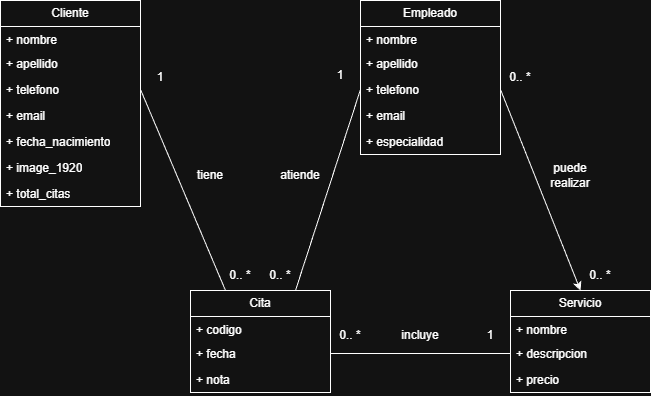

The diagram above was exported from draw.io. Its source (the exported page's mxGraphModel, read from the mxfile embedded in the PNG):
<mxGraphModel dx="1188" dy="619" grid="1" gridSize="10" guides="1" tooltips="1" connect="1" arrows="1" fold="1" page="1" pageScale="1" pageWidth="827" pageHeight="1169" math="0" shadow="0">
  <root>
    <mxCell id="0" />
    <mxCell id="1" parent="0" />
    <mxCell id="_zHx02HQobhay7Gy0AuM-7" edge="1" parent="1" source="_zHx02HQobhay7Gy0AuM-18" style="rounded=0;orthogonalLoop=1;jettySize=auto;html=1;entryX=0.25;entryY=0;entryDx=0;entryDy=0;exitX=1;exitY=0.5;exitDx=0;exitDy=0;endArrow=none;endFill=0;" target="_zHx02HQobhay7Gy0AuM-41">
      <mxGeometry relative="1" as="geometry">
        <mxPoint x="290" y="210" as="sourcePoint" />
        <mxPoint x="380" y="320" as="targetPoint" />
      </mxGeometry>
    </mxCell>
    <mxCell id="_zHx02HQobhay7Gy0AuM-8" edge="1" parent="1" source="_zHx02HQobhay7Gy0AuM-29" style="rounded=0;orthogonalLoop=1;jettySize=auto;html=1;exitX=0;exitY=0.5;exitDx=0;exitDy=0;entryX=0.75;entryY=0;entryDx=0;entryDy=0;endArrow=none;endFill=0;" target="_zHx02HQobhay7Gy0AuM-41">
      <mxGeometry relative="1" as="geometry">
        <mxPoint x="480" y="200" as="sourcePoint" />
        <mxPoint x="380" y="320" as="targetPoint" />
      </mxGeometry>
    </mxCell>
    <mxCell id="_zHx02HQobhay7Gy0AuM-15" parent="1" style="swimlane;fontStyle=0;childLayout=stackLayout;horizontal=1;startSize=26;fillColor=none;horizontalStack=0;resizeParent=1;resizeParentMax=0;resizeLast=0;collapsible=1;marginBottom=0;whiteSpace=wrap;html=1;" value="Cliente" vertex="1">
      <mxGeometry height="206" width="140" x="120" y="70" as="geometry" />
    </mxCell>
    <mxCell id="_zHx02HQobhay7Gy0AuM-16" parent="_zHx02HQobhay7Gy0AuM-15" style="text;strokeColor=none;fillColor=none;align=left;verticalAlign=top;spacingLeft=4;spacingRight=4;overflow=hidden;rotatable=0;points=[[0,0.5],[1,0.5]];portConstraint=eastwest;whiteSpace=wrap;html=1;" value="+ nombre" vertex="1">
      <mxGeometry height="24" width="140" y="26" as="geometry" />
    </mxCell>
    <mxCell id="_zHx02HQobhay7Gy0AuM-17" parent="_zHx02HQobhay7Gy0AuM-15" style="text;strokeColor=none;fillColor=none;align=left;verticalAlign=top;spacingLeft=4;spacingRight=4;overflow=hidden;rotatable=0;points=[[0,0.5],[1,0.5]];portConstraint=eastwest;whiteSpace=wrap;html=1;" value="+ apellido" vertex="1">
      <mxGeometry height="26" width="140" y="50" as="geometry" />
    </mxCell>
    <mxCell id="_zHx02HQobhay7Gy0AuM-18" parent="_zHx02HQobhay7Gy0AuM-15" style="text;strokeColor=none;fillColor=none;align=left;verticalAlign=top;spacingLeft=4;spacingRight=4;overflow=hidden;rotatable=0;points=[[0,0.5],[1,0.5]];portConstraint=eastwest;whiteSpace=wrap;html=1;" value="+ telefono" vertex="1">
      <mxGeometry height="26" width="140" y="76" as="geometry" />
    </mxCell>
    <mxCell id="_zHx02HQobhay7Gy0AuM-33" parent="_zHx02HQobhay7Gy0AuM-15" style="text;strokeColor=none;fillColor=none;align=left;verticalAlign=top;spacingLeft=4;spacingRight=4;overflow=hidden;rotatable=0;points=[[0,0.5],[1,0.5]];portConstraint=eastwest;whiteSpace=wrap;html=1;" value="+ email" vertex="1">
      <mxGeometry height="26" width="140" y="102" as="geometry" />
    </mxCell>
    <mxCell id="_zHx02HQobhay7Gy0AuM-19" parent="_zHx02HQobhay7Gy0AuM-15" style="text;strokeColor=none;fillColor=none;align=left;verticalAlign=top;spacingLeft=4;spacingRight=4;overflow=hidden;rotatable=0;points=[[0,0.5],[1,0.5]];portConstraint=eastwest;whiteSpace=wrap;html=1;" value="+ fecha_nacimiento" vertex="1">
      <mxGeometry height="26" width="140" y="128" as="geometry" />
    </mxCell>
    <mxCell id="_zHx02HQobhay7Gy0AuM-20" parent="_zHx02HQobhay7Gy0AuM-15" style="text;strokeColor=none;fillColor=none;align=left;verticalAlign=top;spacingLeft=4;spacingRight=4;overflow=hidden;rotatable=0;points=[[0,0.5],[1,0.5]];portConstraint=eastwest;whiteSpace=wrap;html=1;" value="+ image_1920" vertex="1">
      <mxGeometry height="26" width="140" y="154" as="geometry" />
    </mxCell>
    <mxCell id="_zHx02HQobhay7Gy0AuM-21" parent="_zHx02HQobhay7Gy0AuM-15" style="text;strokeColor=none;fillColor=none;align=left;verticalAlign=top;spacingLeft=4;spacingRight=4;overflow=hidden;rotatable=0;points=[[0,0.5],[1,0.5]];portConstraint=eastwest;whiteSpace=wrap;html=1;" value="+ total_citas" vertex="1">
      <mxGeometry height="26" width="140" y="180" as="geometry" />
    </mxCell>
    <mxCell id="_zHx02HQobhay7Gy0AuM-26" parent="1" style="swimlane;fontStyle=0;childLayout=stackLayout;horizontal=1;startSize=26;fillColor=none;horizontalStack=0;resizeParent=1;resizeParentMax=0;resizeLast=0;collapsible=1;marginBottom=0;whiteSpace=wrap;html=1;" value="Empleado" vertex="1">
      <mxGeometry height="154" width="140" x="480" y="70" as="geometry" />
    </mxCell>
    <mxCell id="_zHx02HQobhay7Gy0AuM-27" parent="_zHx02HQobhay7Gy0AuM-26" style="text;strokeColor=none;fillColor=none;align=left;verticalAlign=top;spacingLeft=4;spacingRight=4;overflow=hidden;rotatable=0;points=[[0,0.5],[1,0.5]];portConstraint=eastwest;whiteSpace=wrap;html=1;" value="+ nombre" vertex="1">
      <mxGeometry height="24" width="140" y="26" as="geometry" />
    </mxCell>
    <mxCell id="_zHx02HQobhay7Gy0AuM-28" parent="_zHx02HQobhay7Gy0AuM-26" style="text;strokeColor=none;fillColor=none;align=left;verticalAlign=top;spacingLeft=4;spacingRight=4;overflow=hidden;rotatable=0;points=[[0,0.5],[1,0.5]];portConstraint=eastwest;whiteSpace=wrap;html=1;" value="+ apellido" vertex="1">
      <mxGeometry height="26" width="140" y="50" as="geometry" />
    </mxCell>
    <mxCell id="_zHx02HQobhay7Gy0AuM-29" parent="_zHx02HQobhay7Gy0AuM-26" style="text;strokeColor=none;fillColor=none;align=left;verticalAlign=top;spacingLeft=4;spacingRight=4;overflow=hidden;rotatable=0;points=[[0,0.5],[1,0.5]];portConstraint=eastwest;whiteSpace=wrap;html=1;" value="+ telefono" vertex="1">
      <mxGeometry height="26" width="140" y="76" as="geometry" />
    </mxCell>
    <mxCell id="_zHx02HQobhay7Gy0AuM-30" parent="_zHx02HQobhay7Gy0AuM-26" style="text;strokeColor=none;fillColor=none;align=left;verticalAlign=top;spacingLeft=4;spacingRight=4;overflow=hidden;rotatable=0;points=[[0,0.5],[1,0.5]];portConstraint=eastwest;whiteSpace=wrap;html=1;" value="+ email" vertex="1">
      <mxGeometry height="26" width="140" y="102" as="geometry" />
    </mxCell>
    <mxCell id="_zHx02HQobhay7Gy0AuM-31" parent="_zHx02HQobhay7Gy0AuM-26" style="text;strokeColor=none;fillColor=none;align=left;verticalAlign=top;spacingLeft=4;spacingRight=4;overflow=hidden;rotatable=0;points=[[0,0.5],[1,0.5]];portConstraint=eastwest;whiteSpace=wrap;html=1;" value="+ especialidad" vertex="1">
      <mxGeometry height="26" width="140" y="128" as="geometry" />
    </mxCell>
    <mxCell id="_zHx02HQobhay7Gy0AuM-34" parent="1" style="swimlane;fontStyle=0;childLayout=stackLayout;horizontal=1;startSize=26;fillColor=none;horizontalStack=0;resizeParent=1;resizeParentMax=0;resizeLast=0;collapsible=1;marginBottom=0;whiteSpace=wrap;html=1;" value="Servicio" vertex="1">
      <mxGeometry height="102" width="140" x="630" y="360" as="geometry" />
    </mxCell>
    <mxCell id="_zHx02HQobhay7Gy0AuM-35" parent="_zHx02HQobhay7Gy0AuM-34" style="text;strokeColor=none;fillColor=none;align=left;verticalAlign=top;spacingLeft=4;spacingRight=4;overflow=hidden;rotatable=0;points=[[0,0.5],[1,0.5]];portConstraint=eastwest;whiteSpace=wrap;html=1;" value="+ nombre" vertex="1">
      <mxGeometry height="24" width="140" y="26" as="geometry" />
    </mxCell>
    <mxCell id="_zHx02HQobhay7Gy0AuM-36" parent="_zHx02HQobhay7Gy0AuM-34" style="text;strokeColor=none;fillColor=none;align=left;verticalAlign=top;spacingLeft=4;spacingRight=4;overflow=hidden;rotatable=0;points=[[0,0.5],[1,0.5]];portConstraint=eastwest;whiteSpace=wrap;html=1;" value="+ descripcion" vertex="1">
      <mxGeometry height="26" width="140" y="50" as="geometry" />
    </mxCell>
    <mxCell id="_zHx02HQobhay7Gy0AuM-37" parent="_zHx02HQobhay7Gy0AuM-34" style="text;strokeColor=none;fillColor=none;align=left;verticalAlign=top;spacingLeft=4;spacingRight=4;overflow=hidden;rotatable=0;points=[[0,0.5],[1,0.5]];portConstraint=eastwest;whiteSpace=wrap;html=1;" value="+ precio" vertex="1">
      <mxGeometry height="26" width="140" y="76" as="geometry" />
    </mxCell>
    <mxCell id="_zHx02HQobhay7Gy0AuM-41" parent="1" style="swimlane;fontStyle=0;childLayout=stackLayout;horizontal=1;startSize=26;fillColor=none;horizontalStack=0;resizeParent=1;resizeParentMax=0;resizeLast=0;collapsible=1;marginBottom=0;whiteSpace=wrap;html=1;" value="Cita" vertex="1">
      <mxGeometry height="102" width="140" x="310" y="360" as="geometry" />
    </mxCell>
    <mxCell id="_zHx02HQobhay7Gy0AuM-42" parent="_zHx02HQobhay7Gy0AuM-41" style="text;strokeColor=none;fillColor=none;align=left;verticalAlign=top;spacingLeft=4;spacingRight=4;overflow=hidden;rotatable=0;points=[[0,0.5],[1,0.5]];portConstraint=eastwest;whiteSpace=wrap;html=1;" value="+ codigo" vertex="1">
      <mxGeometry height="24" width="140" y="26" as="geometry" />
    </mxCell>
    <mxCell id="_zHx02HQobhay7Gy0AuM-43" parent="_zHx02HQobhay7Gy0AuM-41" style="text;strokeColor=none;fillColor=none;align=left;verticalAlign=top;spacingLeft=4;spacingRight=4;overflow=hidden;rotatable=0;points=[[0,0.5],[1,0.5]];portConstraint=eastwest;whiteSpace=wrap;html=1;" value="+ fecha" vertex="1">
      <mxGeometry height="26" width="140" y="50" as="geometry" />
    </mxCell>
    <mxCell id="_zHx02HQobhay7Gy0AuM-44" parent="_zHx02HQobhay7Gy0AuM-41" style="text;strokeColor=none;fillColor=none;align=left;verticalAlign=top;spacingLeft=4;spacingRight=4;overflow=hidden;rotatable=0;points=[[0,0.5],[1,0.5]];portConstraint=eastwest;whiteSpace=wrap;html=1;" value="+ nota" vertex="1">
      <mxGeometry height="26" width="140" y="76" as="geometry" />
    </mxCell>
    <mxCell id="_zHx02HQobhay7Gy0AuM-47" parent="1" style="text;html=1;whiteSpace=wrap;strokeColor=none;fillColor=none;align=center;verticalAlign=middle;rounded=0;" value="1" vertex="1">
      <mxGeometry height="30" width="60" x="250" y="132" as="geometry" />
    </mxCell>
    <mxCell id="_zHx02HQobhay7Gy0AuM-48" parent="1" style="text;html=1;whiteSpace=wrap;strokeColor=none;fillColor=none;align=center;verticalAlign=middle;rounded=0;" value="0.. *" vertex="1">
      <mxGeometry height="30" width="60" x="330" y="330" as="geometry" />
    </mxCell>
    <mxCell id="_zHx02HQobhay7Gy0AuM-51" parent="1" style="text;html=1;whiteSpace=wrap;strokeColor=none;fillColor=none;align=center;verticalAlign=middle;rounded=0;" value="0.. *" vertex="1">
      <mxGeometry height="30" width="60" x="370" y="330" as="geometry" />
    </mxCell>
    <mxCell id="_zHx02HQobhay7Gy0AuM-52" parent="1" style="text;html=1;whiteSpace=wrap;strokeColor=none;fillColor=none;align=center;verticalAlign=middle;rounded=0;" value="1" vertex="1">
      <mxGeometry height="30" width="60" x="430" y="130" as="geometry" />
    </mxCell>
    <mxCell id="_zHx02HQobhay7Gy0AuM-61" edge="1" parent="1" source="_zHx02HQobhay7Gy0AuM-43" style="edgeStyle=orthogonalEdgeStyle;rounded=0;orthogonalLoop=1;jettySize=auto;html=1;entryX=0;entryY=0.5;entryDx=0;entryDy=0;endArrow=none;endFill=0;" target="_zHx02HQobhay7Gy0AuM-36">
      <mxGeometry relative="1" as="geometry" />
    </mxCell>
    <mxCell id="_zHx02HQobhay7Gy0AuM-68" parent="1" style="text;html=1;whiteSpace=wrap;strokeColor=none;fillColor=none;align=center;verticalAlign=middle;rounded=0;" value="0.. *" vertex="1">
      <mxGeometry height="30" width="60" x="440" y="390" as="geometry" />
    </mxCell>
    <mxCell id="_zHx02HQobhay7Gy0AuM-70" parent="1" style="text;html=1;whiteSpace=wrap;strokeColor=none;fillColor=none;align=center;verticalAlign=middle;rounded=0;" value="1" vertex="1">
      <mxGeometry height="30" width="60" x="580" y="390" as="geometry" />
    </mxCell>
    <mxCell id="_zHx02HQobhay7Gy0AuM-71" parent="1" style="text;html=1;whiteSpace=wrap;strokeColor=none;fillColor=none;align=center;verticalAlign=middle;rounded=0;" value="0.. *" vertex="1">
      <mxGeometry height="30" width="60" x="610" y="132" as="geometry" />
    </mxCell>
    <mxCell id="_zHx02HQobhay7Gy0AuM-73" edge="1" parent="1" source="_zHx02HQobhay7Gy0AuM-29" style="rounded=0;orthogonalLoop=1;jettySize=auto;html=1;entryX=0.5;entryY=0;entryDx=0;entryDy=0;exitX=1;exitY=0.5;exitDx=0;exitDy=0;" target="_zHx02HQobhay7Gy0AuM-34">
      <mxGeometry relative="1" as="geometry" />
    </mxCell>
    <mxCell id="_zHx02HQobhay7Gy0AuM-74" parent="1" style="text;html=1;whiteSpace=wrap;strokeColor=none;fillColor=none;align=center;verticalAlign=middle;rounded=0;" value="0.. *" vertex="1">
      <mxGeometry height="30" width="60" x="690" y="330" as="geometry" />
    </mxCell>
    <mxCell id="fcIV75gQiVcE2PRiKcCZ-1" parent="1" style="text;html=1;whiteSpace=wrap;strokeColor=none;fillColor=none;align=center;verticalAlign=middle;rounded=0;" value="tiene" vertex="1">
      <mxGeometry height="30" width="60" x="300" y="230" as="geometry" />
    </mxCell>
    <mxCell id="fcIV75gQiVcE2PRiKcCZ-3" parent="1" style="text;html=1;whiteSpace=wrap;strokeColor=none;fillColor=none;align=center;verticalAlign=middle;rounded=0;" value="atiende" vertex="1">
      <mxGeometry height="30" width="60" x="390" y="230" as="geometry" />
    </mxCell>
    <mxCell id="fcIV75gQiVcE2PRiKcCZ-5" parent="1" style="text;html=1;whiteSpace=wrap;strokeColor=none;fillColor=none;align=center;verticalAlign=middle;rounded=0;" value="incluye" vertex="1">
      <mxGeometry height="30" width="60" x="510" y="390" as="geometry" />
    </mxCell>
    <mxCell id="fcIV75gQiVcE2PRiKcCZ-6" parent="1" style="text;html=1;whiteSpace=wrap;strokeColor=none;fillColor=none;align=center;verticalAlign=middle;rounded=0;" value="puede&lt;div&gt;realizar&lt;/div&gt;" vertex="1">
      <mxGeometry height="30" width="60" x="660" y="230" as="geometry" />
    </mxCell>
  </root>
</mxGraphModel>